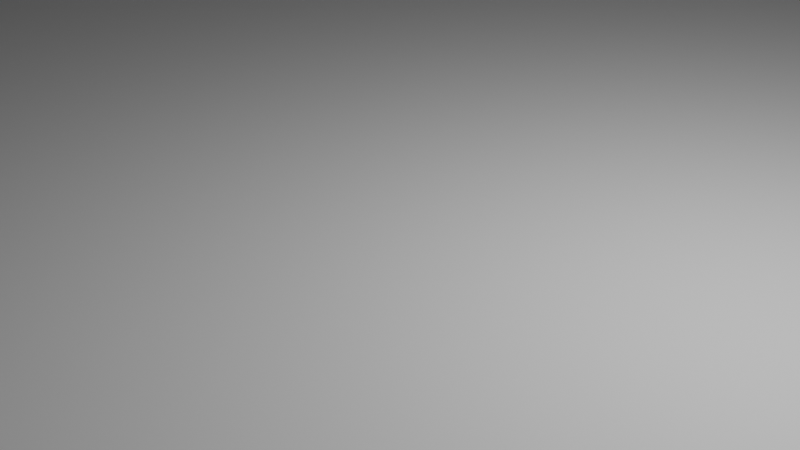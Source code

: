 # Source: cubetest2.blend  (saved by Blender 3.3.6; exported with 4.5.12 LTS)
import bpy
from mathutils import Matrix  # noqa: F401  (used for matrix-valued properties, if any)

bpy.ops.wm.read_factory_settings(use_empty=True)
scene = bpy.context.scene
scene.name = 'Scene'

# ---- collections
col_collection = bpy.data.collections.new('Collection'); scene.collection.children.link(col_collection)

# ---- world
world_world = bpy.data.worlds.new('World'); scene.world = world_world
world_world.use_nodes = True; world_world.node_tree.nodes.clear()
_N = world_world.node_tree.nodes; _L = world_world.node_tree.links
n0 = _N.new('ShaderNodeOutputWorld'); n0.name = 'World Output'; n0.location = (300, 300)
n1 = _N.new('ShaderNodeBackground'); n1.name = 'Background'; n1.location = (10, 300)
n1.inputs[0].default_value = (0.05088, 0.05088, 0.05088, 1.0)
_L.new(n1.outputs[0], n0.inputs[0])
n0.is_active_output = True
world_world.color = (0.05088, 0.05088, 0.05088)
world_world.use_sun_shadow = False
world_world.sun_shadow_jitter_overblur = 0.0

# ---- cameras
cam_camera = bpy.data.cameras.new('Camera')
cam_camera.clip_end = 100.0
cam_camera.ortho_scale = 7.314

# ---- lights
light_light = bpy.data.lights.new('Light', 'POINT')
light_light.transmission_factor = 0.0
light_light.energy = 1000.0
light_light.shadow_soft_size = 0.1
light_light.shadow_maximum_resolution = 0.006
light_light.use_absolute_resolution = True

# ---- meshes
me_plane = bpy.data.meshes.new('Plane')
me_plane.from_pydata([(-1.0, -1.0, 0.0), (1.0, -1.0, 0.0), (-1.0, 1.0, 0.0), (1.0, 1.0, 0.0)], [], [(0, 1, 3, 2)])
_uv = me_plane.uv_layers.new(name='UVMap')
_uv.uv.foreach_set('vector', [0.0, 0.0, 1.0, 0.0, 1.0, 1.0, 0.0, 1.0])
me_plane.update()
me_cube = bpy.data.meshes.new('Cube')
me_cube.from_pydata([(-1.0, -1.0, -1.0), (-1.0, -1.0, 1.0), (-1.0, 1.0, -1.0), (-1.0, 1.0, 1.0), (1.0, -1.0, -1.0), (1.0, -1.0, 1.0), (1.0, 1.0, -1.0), (1.0, 1.0, 1.0)], [], [(0, 1, 3, 2), (2, 3, 7, 6), (6, 7, 5, 4), (4, 5, 1, 0), (2, 6, 4, 0), (7, 3, 1, 5)])
_uv = me_cube.uv_layers.new(name='UVMap')
_uv.uv.foreach_set('vector', [0.375, 0.0, 0.625, 0.0, 0.625, 0.25, 0.375, 0.25, 0.375, 0.25, 0.625, 0.25, 0.625, 0.5, 0.375, 0.5, 0.375, 0.5, 0.625, 0.5, 0.625, 0.75, 0.375, 0.75, 0.375, 0.75, 0.625, 0.75, 0.625, 1.0, 0.375, 1.0, 0.125, 0.5, 0.375, 0.5, 0.375, 0.75, 0.125, 0.75, 0.625, 0.5, 0.875, 0.5, 0.875, 0.75, 0.625, 0.75])
me_cube.update()
me_cube_001 = bpy.data.meshes.new('Cube.001')
me_cube_001.from_pydata([(-1.0, -1.0, -1.0), (-1.0, -1.0, 1.0), (-1.0, 1.0, -1.0), (-1.0, 1.0, 1.0), (1.0, -1.0, -1.0), (1.0, -1.0, 1.0), (1.0, 1.0, -1.0), (1.0, 1.0, 1.0)], [], [(0, 1, 3, 2), (2, 3, 7, 6), (6, 7, 5, 4), (4, 5, 1, 0), (2, 6, 4, 0), (7, 3, 1, 5)])
_uv = me_cube_001.uv_layers.new(name='UVMap')
_uv.uv.foreach_set('vector', [0.375, 0.0, 0.625, 0.0, 0.625, 0.25, 0.375, 0.25, 0.375, 0.25, 0.625, 0.25, 0.625, 0.5, 0.375, 0.5, 0.375, 0.5, 0.625, 0.5, 0.625, 0.75, 0.375, 0.75, 0.375, 0.75, 0.625, 0.75, 0.625, 1.0, 0.375, 1.0, 0.125, 0.5, 0.375, 0.5, 0.375, 0.75, 0.125, 0.75, 0.625, 0.5, 0.875, 0.5, 0.875, 0.75, 0.625, 0.75])
me_cube_001.update()

# ---- objects
ob_light = bpy.data.objects.new('Light', light_light)
ob_camera = bpy.data.objects.new('Camera', cam_camera)
ob_plane = bpy.data.objects.new('Plane', me_plane)
ob_cube = bpy.data.objects.new('Cube', me_cube)
ob_cube_001 = bpy.data.objects.new('Cube.001', me_cube_001)

# ---- transforms, parenting, visibility, modifiers, constraints
ob_light.location = (4.076, 1.005, 5.904)
ob_light.rotation_euler = (0.6503, 0.05522, 1.866)
ob_light.lock_rotations_4d = False
ob_light.empty_display_type = 'ARROWS'
ob_light.color = (0.0, 0.0, 0.0, 0.0)
ob_light.lineart.crease_threshold = 0.0
ob_camera.location = (7.359, -6.926, 4.958)
ob_camera.rotation_euler = (1.109, 0.0, 0.8149)
ob_camera.lock_rotations_4d = False
ob_camera.empty_display_type = 'ARROWS'
ob_camera.color = (0.0, 0.0, 0.0, 0.0)
ob_camera.display_type = 'WIRE'
ob_camera.lineart.crease_threshold = 0.0
ob_plane.location = (0.0, 0.0, -0.0797)
ob_plane.scale = (16.13, 16.13, 16.13)
ob_cube.location = (10.0, 0.07505, 10.0)
ob_cube.rotation_euler = (4.712, 4.712, 0.0)
ob_cube_001.location = (30.0, -10.0, 10.47)

# ---- collection membership
col_collection.objects.link(ob_light)
col_collection.objects.link(ob_camera)
col_collection.objects.link(ob_plane)
col_collection.objects.link(ob_cube)
col_collection.objects.link(ob_cube_001)

# ---- scene / render settings (as saved in the file)
scene.camera = ob_camera
scene.frame_start = 1; scene.frame_end = 100; scene.frame_set(99)
scene.render.engine = 'BLENDER_EEVEE_NEXT'
scene.cycles.sampling_pattern = 'TABULATED_SOBOL'
scene.cycles.use_light_tree = False
scene.view_settings.view_transform = 'Filmic'
bpy.context.view_layer.update()
